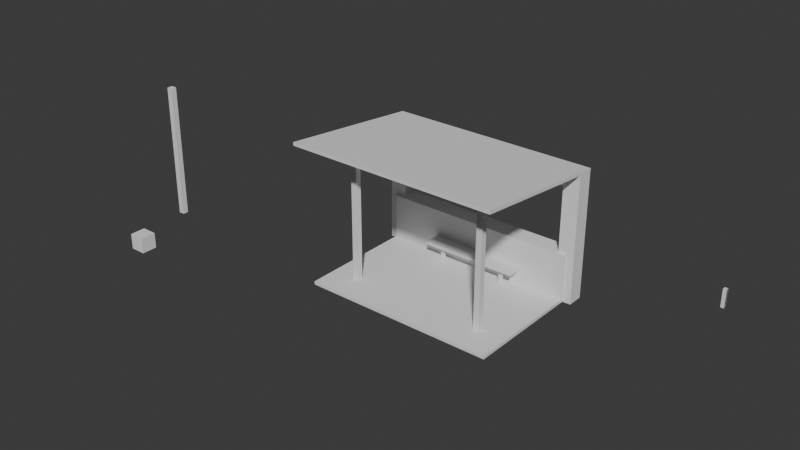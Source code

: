 # Source: s07-activity.blend  (saved by Blender 4.5.90; exported with 4.5.12 LTS)
import bpy
from mathutils import Matrix  # noqa: F401  (used for matrix-valued properties, if any)

bpy.ops.wm.read_factory_settings(use_empty=True)
scene = bpy.context.scene
scene.name = 'Scene'

# ---- collections
col_collection = bpy.data.collections.new('Collection'); scene.collection.children.link(col_collection)
col_ifcproject_my_project = bpy.data.collections.new('IfcProject/My Project'); scene.collection.children.link(col_ifcproject_my_project)
col_ifcbuildingstorey_gf = bpy.data.collections.new('IfcBuildingStorey/GF'); col_ifcproject_my_project.children.link(col_ifcbuildingstorey_gf)
col_ifcsite_my_site = bpy.data.collections.new('IfcSite/My Site'); col_ifcproject_my_project.children.link(col_ifcsite_my_site)
col_ifcbuilding_my_building = bpy.data.collections.new('IfcBuilding/My Building'); col_ifcproject_my_project.children.link(col_ifcbuilding_my_building)
col_ifctypeproduct = bpy.data.collections.new('IfcTypeProduct'); col_ifcproject_my_project.children.link(col_ifctypeproduct)

# ---- world
world_world = bpy.data.worlds.new('World'); scene.world = world_world
world_world.use_nodes = True; world_world.node_tree.nodes.clear()
_N = world_world.node_tree.nodes; _L = world_world.node_tree.links
n0 = _N.new('ShaderNodeOutputWorld'); n0.name = 'World Output'; n0.location = (200, 100)
n1 = _N.new('ShaderNodeBackground'); n1.name = 'Background'; n1.location = (-200, 100)
n1.inputs[0].default_value = (0.05088, 0.05088, 0.05088, 1.0)
_L.new(n1.outputs[0], n0.inputs[0])
n0.is_active_output = True
world_world.color = (0.05088, 0.05088, 0.05088)
world_world.sun_shadow_jitter_overblur = 0.0

# ---- meshes
me_15_592 = bpy.data.meshes.new('15/592')
me_15_592.from_pydata([(0.0, 0.0, -0.1), (6.0, 0.0, -0.1), (6.0, -4.0, -0.1), (0.0, 0.0, 0.0), (0.0, -4.0, -0.1), (0.0, -4.0, 0.0), (6.0, -4.0, 0.0), (6.0, 0.0, 0.0)], [], [(0, 1, 2), (3, 0, 4), (5, 4, 2), (6, 2, 1), (7, 1, 0), (7, 3, 5), (2, 4, 0), (4, 5, 3), (2, 6, 5), (1, 7, 6), (0, 3, 7), (5, 6, 7)])
me_15_592.update()
me_15_635 = bpy.data.meshes.new('15/635')
me_15_635.from_pydata([(-0.25, -0.25, 0.0), (-0.25, 0.25, 0.0), (0.25, 0.25, 0.0), (-0.25, -0.25, 4.0), (0.25, -0.25, 0.0), (0.25, -0.25, 4.0), (0.25, 0.25, 4.0), (-0.25, 0.25, 4.0)], [], [(0, 1, 2), (3, 0, 4), (5, 4, 2), (6, 2, 1), (7, 1, 0), (7, 3, 5), (2, 4, 0), (4, 5, 3), (2, 6, 5), (1, 7, 6), (0, 3, 7), (5, 6, 7)])
me_15_635.update()
me_15_657 = bpy.data.meshes.new('15/657')
me_15_657.from_pydata([(-0.25, -0.25, 0.0), (-0.25, 0.25, 0.0), (0.25, 0.25, 0.0), (-0.25, -0.25, 4.0), (0.25, -0.25, 0.0), (0.25, -0.25, 4.0), (0.25, 0.25, 4.0), (-0.25, 0.25, 4.0)], [], [(0, 1, 2), (3, 0, 4), (5, 4, 2), (6, 2, 1), (7, 1, 0), (7, 3, 5), (2, 4, 0), (4, 5, 3), (2, 6, 5), (1, 7, 6), (0, 3, 7), (5, 6, 7)])
me_15_657.update()
me_15_735 = bpy.data.meshes.new('15/735')
me_15_735.from_pydata([(6.0, 0.0, 0.0), (0.0, 0.0, 0.0), (0.0, 0.1, 0.0), (0.0, 0.0, 1.5), (0.0, 0.1, 1.5), (6.0, 0.1, 1.5), (6.0, 0.1, 0.0), (6.0, 0.0, 1.5)], [], [(0, 1, 2), (1, 3, 4), (2, 4, 5), (6, 5, 7), (0, 7, 3), (3, 7, 5), (2, 6, 0), (4, 2, 1), (5, 6, 2), (7, 0, 6), (3, 1, 0), (5, 4, 3)])
me_15_735.update()
me_15_793 = bpy.data.meshes.new('15/793')
me_15_793.from_pydata([(-0.5, -0.5, 0.0), (-0.5, 0.0, 0.0), (0.0, 0.0, 0.0), (-0.5, -0.5, 5.5), (0.0, -0.5, 0.0), (0.0, -0.5, 5.5), (0.0, 0.0, 5.5), (-0.5, 0.0, 5.5)], [], [(0, 1, 2), (3, 0, 4), (5, 4, 2), (6, 2, 1), (7, 1, 0), (7, 3, 5), (2, 4, 0), (4, 5, 3), (2, 6, 5), (1, 7, 6), (0, 3, 7), (5, 6, 7)])
me_15_793.update()
me_15_812 = bpy.data.meshes.new('15/812')
me_15_812.from_pydata([(-0.5, -0.5, 0.0), (-0.5, 0.0, 0.0), (0.0, 0.0, 0.0), (-0.5, -0.5, 5.5), (0.0, -0.5, 0.0), (0.0, -0.5, 5.5), (0.0, 0.0, 5.5), (-0.5, 0.0, 5.5)], [], [(0, 1, 2), (3, 0, 4), (5, 4, 2), (6, 2, 1), (7, 1, 0), (7, 3, 5), (2, 4, 0), (4, 5, 3), (2, 6, 5), (1, 7, 6), (0, 3, 7), (5, 6, 7)])
me_15_812.update()
me_15_1558 = bpy.data.meshes.new('15/1558')
me_15_1558.from_pydata([(0.0, -4.615, -0.1), (0.0, 0.01051, -0.1), (6.5, 0.01051, -0.1), (0.0, -1.292e-10, 3.506e-09), (6.5, -1.292e-10, 3.506e-09), (6.5, -4.625, 3.506e-09), (6.5, -4.615, -0.1), (0.0, -4.625, 3.506e-09)], [], [(0, 1, 2), (1, 3, 4), (2, 4, 5), (6, 5, 7), (0, 7, 3), (3, 7, 5), (2, 6, 0), (4, 2, 1), (5, 6, 2), (7, 0, 6), (3, 1, 0), (5, 4, 3)])
me_15_1558.update()
me_15_1782 = bpy.data.meshes.new('15/1782')
me_15_1782.from_pydata([(0.5, 0.0, 0.0), (0.0, 0.0, 0.0), (0.0, 0.1, 0.0), (0.0, 0.0, 3.0), (0.0, 0.1, 3.0), (0.5, 0.1, 3.0), (0.5, 0.1, 0.0), (0.5, 0.0, 3.0)], [], [(0, 1, 2), (1, 3, 4), (2, 4, 5), (6, 5, 7), (0, 7, 3), (3, 7, 5), (2, 6, 0), (4, 2, 1), (5, 6, 2), (7, 0, 6), (3, 1, 0), (5, 4, 3)])
me_15_1782.update()
me_15_1989 = bpy.data.meshes.new('15/1989')
me_15_1989.from_pydata([(0.09152, -0.09073, 2.136), (0.09152, 0.09073, -2.136), (0.09152, 0.09073, 2.136), (-0.09152, -0.09073, 2.136), (0.09152, -0.09073, -2.136), (-0.09152, 0.09073, 2.136), (-0.09152, -0.09073, -2.136), (-0.09152, 0.09073, -2.136)], [], [(0, 1, 2), (3, 4, 0), (5, 6, 3), (5, 2, 7), (0, 2, 3), (6, 7, 4), (1, 0, 4), (6, 4, 3), (7, 6, 5), (7, 2, 1), (3, 2, 5), (4, 7, 1)])
me_15_1989.update()
me_15_2319 = bpy.data.meshes.new('15/2319')
me_15_2319.from_pydata([(0.04913, -0.04969, 0.2628), (0.04913, 0.04969, -0.2628), (0.04913, 0.04969, 0.2628), (-0.04913, -0.04969, 0.2628), (0.04913, -0.04969, -0.2628), (-0.04913, 0.04969, 0.2628), (-0.04913, -0.04969, -0.2628), (-0.04913, 0.04969, -0.2628)], [], [(0, 1, 2), (3, 4, 0), (5, 6, 3), (5, 2, 7), (3, 0, 2), (4, 6, 7), (1, 0, 4), (6, 4, 3), (7, 6, 5), (7, 2, 1), (3, 2, 5), (4, 7, 1)])
me_15_2319.update()
me_15_1130 = bpy.data.meshes.new('15/1130')
me_15_1130.from_pydata([(-0.25, 0.25, -0.25), (-0.25, -0.25, -0.25), (-0.25, -0.25, 0.25), (0.25, 0.25, -0.25), (-0.25, 0.25, 0.25), (0.25, -0.25, -0.25), (0.25, 0.25, 0.25), (0.25, -0.25, 0.25)], [], [(0, 1, 2), (3, 0, 4), (5, 3, 6), (1, 5, 7), (1, 0, 3), (7, 6, 4), (2, 4, 0), (4, 6, 3), (6, 7, 5), (7, 2, 1), (3, 5, 1), (4, 2, 7)])
me_15_1130.update()
me_15_2297 = bpy.data.meshes.new('15/2297')
me_15_2297.from_pydata([(0.04913, 0.04969, -0.2628), (0.04913, 0.04969, 0.2628), (0.04913, -0.04969, 0.2628), (0.04913, -0.04969, -0.2628), (-0.04913, -0.04969, 0.2628), (-0.04913, -0.04969, -0.2628), (-0.04913, 0.04969, 0.2628), (-0.04913, 0.04969, -0.2628)], [], [(2, 0, 1), (4, 3, 2), (6, 5, 4), (1, 7, 6), (1, 4, 2), (7, 3, 5), (2, 3, 0), (3, 4, 5), (5, 6, 7), (1, 0, 7), (4, 1, 6), (3, 7, 0)])
me_15_2297.update()

# ---- objects
ob_ifcproject_my_project = bpy.data.objects.new('IfcProject/My Project', None)
ob_ifcbuildingstorey_gf = bpy.data.objects.new('IfcBuildingStorey/GF', None)
ob_ifcslab_slab = bpy.data.objects.new('IfcSlab/Slab', me_15_592)
ob_ifccolumn_column = bpy.data.objects.new('IfcColumn/Column', me_15_635)
ob_ifccolumn_column_001 = bpy.data.objects.new('IfcColumn/Column.001', me_15_657)
ob_ifcwall_wall = bpy.data.objects.new('IfcWall/Wall', me_15_735)
ob_ifcbeam_beam = bpy.data.objects.new('IfcBeam/Beam', me_15_793)
ob_ifcbeam_beam_001 = bpy.data.objects.new('IfcBeam/Beam.001', me_15_812)
ob_ifcslab_slab_001 = bpy.data.objects.new('IfcSlab/Slab.001', me_15_1558)
ob_ifcwall_wall_001 = bpy.data.objects.new('IfcWall/Wall.001', me_15_1782)
ob_ifccolumn_column_002 = bpy.data.objects.new('IfcColumn/Column.002', me_15_1989)
ob_ifccolumn_column_003 = bpy.data.objects.new('IfcColumn/Column.003', me_15_1989)
ob_ifccolumn_column_004 = bpy.data.objects.new('IfcColumn/Column.004', me_15_2319)
ob_ifccolumn_column_005 = bpy.data.objects.new('IfcColumn/Column.005', me_15_2319)
ob_ifcsite_my_site = bpy.data.objects.new('IfcSite/My Site', None)
ob_ifcbuilding_my_building = bpy.data.objects.new('IfcBuilding/My Building', None)
ob_ifcwalltype_unnamed = bpy.data.objects.new('IfcWallType/Unnamed', None)
ob_ifccolumntype_unnamed = bpy.data.objects.new('IfcColumnType/Unnamed', None)
ob_ifcslabtype_unnamed = bpy.data.objects.new('IfcSlabType/Unnamed', None)
ob_ifcbeamtype_unnamed = bpy.data.objects.new('IfcBeamType/Unnamed', None)
ob_ifcfurnituretype_unnamed = bpy.data.objects.new('IfcFurnitureType/Unnamed', me_15_1130)
ob_ifcfurnituretype_unnamed_001 = bpy.data.objects.new('IfcFurnitureType/Unnamed.001', None)
ob_ifccolumntype_cs1 = bpy.data.objects.new('IfcColumnType/CS1', me_15_1989)
ob_ifccivilelementtype_cube = bpy.data.objects.new('IfcCivilElementType/Cube', me_15_2297)
ob_ifccolumntype_cs2 = bpy.data.objects.new('IfcColumnType/CS2', me_15_2319)

# ---- transforms, parenting, visibility, modifiers, constraints
ob_ifcproject_my_project.location = (0.0, 0.0, 0.0)
ob_ifcproject_my_project.lock_location = (True, True, True)
ob_ifcproject_my_project.lock_rotation = (True, True, True)
ob_ifcproject_my_project.lock_rotation_w = True
ob_ifcproject_my_project.lock_scale = (True, True, True)
ob_ifcproject_my_project.hide_select = True
ob_ifcbuildingstorey_gf.location = (0.0, 0.0, 0.0)
ob_ifcbuildingstorey_gf.lock_location = (True, True, True)
ob_ifcbuildingstorey_gf.lock_rotation = (True, True, True)
ob_ifcbuildingstorey_gf.lock_rotation_w = True
ob_ifcbuildingstorey_gf.lock_scale = (True, True, True)
ob_ifcbuildingstorey_gf.hide_select = True
ob_ifcslab_slab.location = (5.927, 5.449, 0.1)
ob_ifcslab_slab.lock_rotation = (True, False, False)
ob_ifcslab_slab.lock_scale = (True, True, True)
ob_ifccolumn_column.location = (5.927, 5.449, 0.0)
ob_ifccolumn_column.lock_scale = (True, True, True)
ob_ifccolumn_column_001.location = (11.93, 5.449, 0.0)
ob_ifccolumn_column_001.lock_scale = (True, True, True)
ob_ifcwall_wall.location = (11.93, 5.199, 0.0)
ob_ifcwall_wall.rotation_euler = (0.0, -0.0, 3.142)
ob_ifcwall_wall.lock_scale = (True, True, True)
ob_ifcbeam_beam.location = (6.177, 5.699, 4.0)
ob_ifcbeam_beam.rotation_euler = (1.571, -7.161e-15, 1.571)
ob_ifcbeam_beam.lock_scale = (True, True, True)
ob_ifcbeam_beam_001.location = (6.177, 5.699, 1.5)
ob_ifcbeam_beam_001.rotation_euler = (1.571, -7.161e-15, 1.571)
ob_ifcbeam_beam_001.lock_scale = (True, True, True)
ob_ifcslab_slab_001.location = (5.677, 5.699, 3.998)
ob_ifcslab_slab_001.rotation_euler = (-0.1047, 0.0, 0.0)
ob_ifcslab_slab_001.lock_rotation = (True, False, False)
ob_ifcslab_slab_001.lock_scale = (True, True, True)
ob_ifcwall_wall_001.location = (7.53, 4.599, 0.5689)
ob_ifcwall_wall_001.rotation_euler = (1.571, -5.96e-08, 1.571)
ob_ifcwall_wall_001.lock_scale = (True, True, True)
ob_ifccolumn_column_002.location = (6.753, 2.392, 2.136)
ob_ifccolumn_column_002.lock_scale = (True, True, True)
ob_ifccolumn_column_003.location = (11.04, 2.392, 2.136)
ob_ifccolumn_column_003.lock_scale = (True, True, True)
ob_ifccolumn_column_004.location = (10.07, 4.813, 0.3628)
ob_ifccolumn_column_004.lock_scale = (True, True, True)
ob_ifccolumn_column_005.location = (7.999, 4.813, 0.3628)
ob_ifccolumn_column_005.lock_scale = (True, True, True)
ob_ifcsite_my_site.location = (0.0, 0.0, 0.0)
ob_ifcsite_my_site.lock_location = (True, True, True)
ob_ifcsite_my_site.lock_rotation = (True, True, True)
ob_ifcsite_my_site.lock_rotation_w = True
ob_ifcsite_my_site.lock_scale = (True, True, True)
ob_ifcsite_my_site.hide_select = True
ob_ifcbuilding_my_building.location = (0.0, 0.0, 0.0)
ob_ifcbuilding_my_building.lock_location = (True, True, True)
ob_ifcbuilding_my_building.lock_rotation = (True, True, True)
ob_ifcbuilding_my_building.lock_rotation_w = True
ob_ifcbuilding_my_building.lock_scale = (True, True, True)
ob_ifcbuilding_my_building.hide_select = True
ob_ifcwalltype_unnamed.location = (0.0, 0.0, 0.0)
ob_ifcwalltype_unnamed.lock_scale = (True, True, True)
ob_ifccolumntype_unnamed.location = (0.0, 0.0, 0.0)
ob_ifccolumntype_unnamed.lock_scale = (True, True, True)
ob_ifcslabtype_unnamed.location = (0.0, 0.0, 0.0)
ob_ifcslabtype_unnamed.lock_scale = (True, True, True)
ob_ifcbeamtype_unnamed.location = (0.0, 0.0, 0.0)
ob_ifcbeamtype_unnamed.lock_scale = (True, True, True)
ob_ifcfurnituretype_unnamed.location = (0.0, 0.0, 0.0)
ob_ifcfurnituretype_unnamed.lock_scale = (True, True, True)
ob_ifcfurnituretype_unnamed_001.location = (0.0, 0.0, 0.0)
ob_ifcfurnituretype_unnamed_001.lock_scale = (True, True, True)
ob_ifccolumntype_cs1.location = (-0.5117, 2.055, 2.181)
ob_ifccolumntype_cs1.rotation_euler = (-3.142, 0.0, 0.0)
ob_ifccolumntype_cs1.lock_scale = (True, True, True)
ob_ifccivilelementtype_cube.location = (16.67, 4.813, 2.113)
ob_ifccivilelementtype_cube.rotation_euler = (3.142, -0.0, 0.0)
ob_ifccivilelementtype_cube.lock_scale = (True, True, True)
ob_ifccolumntype_cs2.location = (16.67, 4.813, 2.113)
ob_ifccolumntype_cs2.rotation_euler = (-3.142, 0.0, 0.0)
ob_ifccolumntype_cs2.lock_scale = (True, True, True)

# ---- collection membership
col_ifcproject_my_project.objects.link(ob_ifcproject_my_project)
col_ifcbuildingstorey_gf.objects.link(ob_ifcbuildingstorey_gf)
col_ifcbuildingstorey_gf.objects.link(ob_ifcslab_slab)
col_ifcbuildingstorey_gf.objects.link(ob_ifccolumn_column)
col_ifcbuildingstorey_gf.objects.link(ob_ifccolumn_column_001)
col_ifcbuildingstorey_gf.objects.link(ob_ifcwall_wall)
col_ifcbuildingstorey_gf.objects.link(ob_ifcbeam_beam)
col_ifcbuildingstorey_gf.objects.link(ob_ifcbeam_beam_001)
col_ifcbuildingstorey_gf.objects.link(ob_ifcslab_slab_001)
col_ifcbuildingstorey_gf.objects.link(ob_ifcwall_wall_001)
col_ifcbuildingstorey_gf.objects.link(ob_ifccolumn_column_002)
col_ifcbuildingstorey_gf.objects.link(ob_ifccolumn_column_003)
col_ifcbuildingstorey_gf.objects.link(ob_ifccolumn_column_004)
col_ifcbuildingstorey_gf.objects.link(ob_ifccolumn_column_005)
col_ifcsite_my_site.objects.link(ob_ifcsite_my_site)
col_ifcbuilding_my_building.objects.link(ob_ifcbuilding_my_building)
col_ifctypeproduct.objects.link(ob_ifcwalltype_unnamed)
col_ifctypeproduct.objects.link(ob_ifccolumntype_unnamed)
col_ifctypeproduct.objects.link(ob_ifcslabtype_unnamed)
col_ifctypeproduct.objects.link(ob_ifcbeamtype_unnamed)
col_ifctypeproduct.objects.link(ob_ifcfurnituretype_unnamed)
col_ifctypeproduct.objects.link(ob_ifcfurnituretype_unnamed_001)
col_ifctypeproduct.objects.link(ob_ifccolumntype_cs1)
col_ifctypeproduct.objects.link(ob_ifccivilelementtype_cube)
col_ifctypeproduct.objects.link(ob_ifccolumntype_cs2)

# ---- scene / render settings (as saved in the file)
scene.frame_start = 1; scene.frame_end = 250; scene.frame_set(1)
scene.render.engine = 'BLENDER_EEVEE_NEXT'
bpy.context.view_layer.update()

# ---- added for rendering (the .blend has no active camera and no usable light): camera, sun
cam_auto = bpy.data.cameras.new('AutoCamera')
cam_auto.lens = 50.0
cam_auto.sensor_width = 36.0
cam_auto.clip_end = 1000.0
ob_auto_camera = bpy.data.objects.new('AutoCamera', cam_auto)
scene.collection.objects.link(ob_auto_camera)
ob_auto_camera.location = (25.5603, -18.2745, 16.1187)
ob_auto_camera.rotation_euler = (1.09748, -7.21219e-08, 0.694738)
scene.camera = ob_auto_camera
light_auto_sun = bpy.data.lights.new('AutoSun', 'SUN')
light_auto_sun.energy = 3.0
light_auto_sun.angle = 0.0523599
ob_auto_sun = bpy.data.objects.new('AutoSun', light_auto_sun)
scene.collection.objects.link(ob_auto_sun)
ob_auto_sun.rotation_euler = (0.872665, 0.174533, 0.523599)
bpy.context.view_layer.update()
